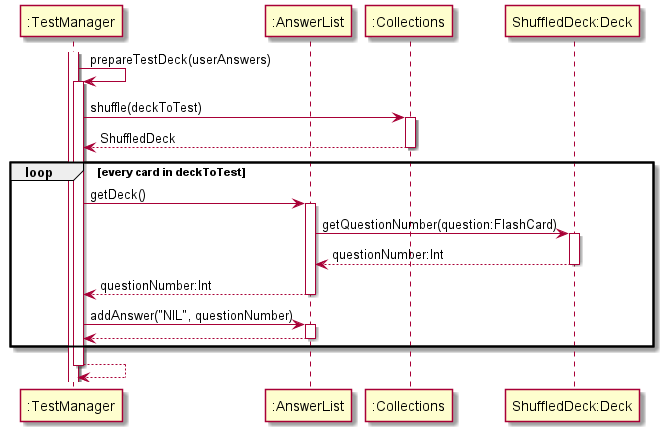

The diagram above was rendered by PlantUML. Its source (embedded in the PNG):
@startuml
participant ":TestManager" as TestManager
participant ":AnswerList" as AnswerList
participant ":Collections" as Collections
participant "ShuffledDeck:Deck" as Deck

activate TestManager

TestManager -> TestManager : prepareTestDeck(userAnswers)
activate TestManager

TestManager -> Collections : shuffle(deckToTest)
activate Collections

Collections --> TestManager : ShuffledDeck
deactivate Collections

loop every card in deckToTest
TestManager -> AnswerList : getDeck()
activate AnswerList
AnswerList -> Deck : getQuestionNumber(question:FlashCard)
activate Deck
Deck --> AnswerList : questionNumber:Int
deactivate Deck
AnswerList --> TestManager : questionNumber:Int
deactivate AnswerList

TestManager -> AnswerList : addAnswer("NIL", questionNumber)
activate AnswerList
AnswerList --> TestManager
deactivate AnswerList
end

TestManager --> TestManager
deactivate TestManager
@enduml